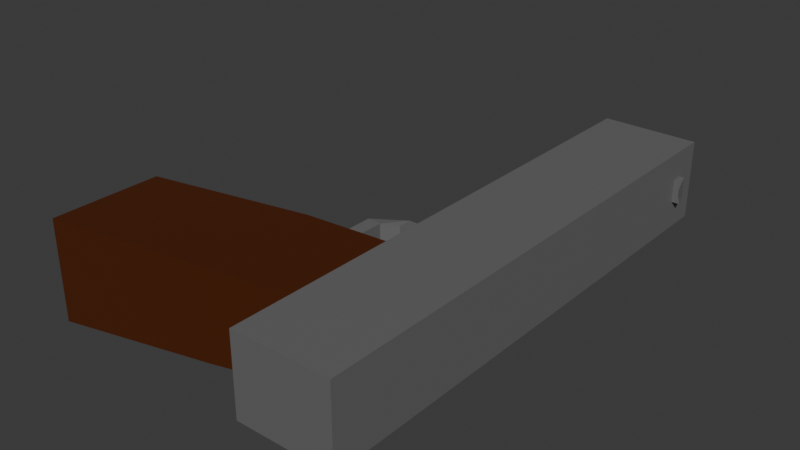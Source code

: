 # Source: pistol.blend  (saved by Blender 4.3.34; exported with 4.5.12 LTS)
import bpy
from mathutils import Matrix  # noqa: F401  (used for matrix-valued properties, if any)

bpy.ops.wm.read_factory_settings(use_empty=True)
scene = bpy.context.scene
scene.name = 'Scene'

# ---- collections
col_collection = bpy.data.collections.new('Collection'); scene.collection.children.link(col_collection)

# ---- materials (node trees are filled in below, after node groups)
mat_metal = bpy.data.materials.new('metal')
mat_material_001 = bpy.data.materials.new('Material.001')

# ---- material node trees
mat_metal.use_nodes = True; mat_metal.node_tree.nodes.clear()
_N = mat_metal.node_tree.nodes; _L = mat_metal.node_tree.links
n0 = _N.new('ShaderNodeBsdfPrincipled'); n0.name = 'Principled BSDF'; n0.location = (10, 300)
n0.inputs[0].default_value = (0.1456, 0.1456, 0.1456, 1.0)
n1 = _N.new('ShaderNodeOutputMaterial'); n1.name = 'Material Output'; n1.location = (300, 300)
_L.new(n0.outputs[0], n1.inputs[0])
n1.is_active_output = True
mat_material_001.use_nodes = True; mat_material_001.node_tree.nodes.clear()
_N = mat_material_001.node_tree.nodes; _L = mat_material_001.node_tree.links
n0 = _N.new('ShaderNodeBsdfPrincipled'); n0.name = 'Principled BSDF'; n0.location = (10, 300)
n0.inputs[0].default_value = (0.07199, 0.01382, 0.0, 1.0)
n1 = _N.new('ShaderNodeOutputMaterial'); n1.name = 'Material Output'; n1.location = (300, 300)
_L.new(n0.outputs[0], n1.inputs[0])
n1.is_active_output = True

# ---- world
world_world = bpy.data.worlds.new('World'); scene.world = world_world
world_world.use_nodes = True; world_world.node_tree.nodes.clear()
_N = world_world.node_tree.nodes; _L = world_world.node_tree.links
n0 = _N.new('ShaderNodeOutputWorld'); n0.name = 'World Output'; n0.location = (300, 300)
n1 = _N.new('ShaderNodeBackground'); n1.name = 'Background'; n1.location = (10, 300)
n1.inputs[0].default_value = (0.05088, 0.05088, 0.05088, 1.0)
_L.new(n1.outputs[0], n0.inputs[0])
n0.is_active_output = True
world_world.color = (0.05088, 0.05088, 0.05088)
world_world.sun_shadow_jitter_overblur = 0.0

# ---- meshes
me_cube_002 = bpy.data.meshes.new('Cube.002')
me_cube_002.from_pydata([(0.3825, -1.892, -1.797), (0.309, -1.54, -0.06719), (0.3825, -1.059, -1.797), (0.309, -0.6687, -0.06719), (0.309, -1.405, 0.6809), (0.309, -0.6687, 0.6809), (0.309, -1.979, -0.06719), (0.309, -1.979, 0.6809), (0.3348, -0.7451, -0.5438), (0.3348, -1.641, -0.5438), (0.3405, -0.7617, -0.6475), (0.3405, -1.663, -0.6475), (0.309, -0.07948, -0.06719), (0.309, -0.07948, 0.6809), (0.309, 0.02765, -0.06719), (0.309, 0.02765, 0.6809), (0.05718, -0.07948, -0.4464), (0.05718, 0.02765, -0.4464), (0.08303, -0.1774, -0.5413), (0.08865, -0.1797, -0.6463), (-1.431e-06, -1.059, -1.797), (-1.431e-06, -0.6687, -0.06719), (-1.431e-06, -1.892, -1.797), (-1.431e-06, -1.54, -0.06719), (-1.431e-06, -0.6687, 0.6809), (-1.431e-06, -1.405, 0.6809), (-1.431e-06, -1.979, -0.06719), (-1.431e-06, -1.979, 0.6809), (-1.431e-06, -1.641, -0.5438), (-1.431e-06, -0.7451, -0.5438), (-1.431e-06, -0.7617, -0.6475), (-1.431e-06, -1.663, -0.6475), (-1.431e-06, -0.07948, -0.06719), (-1.431e-06, -0.07948, 0.6809), (-1.431e-06, 0.02765, -0.06719), (-1.431e-06, 0.02765, 0.6809), (-1.431e-06, -0.07948, -0.4464), (-1.431e-06, 0.02765, -0.4464), (-1.431e-06, -0.1774, -0.5413), (-1.431e-06, -0.1797, -0.6463), (0.08865, -0.7617, -0.6475), (0.08303, -0.7451, -0.5438), (-1.431e-06, -0.7617, -0.6475), (-1.431e-06, -0.7451, -0.5438), (0.05718, -0.07948, -0.06719), (0.05718, 0.02765, -0.06719), (-1.431e-06, 0.02765, -0.06719), (-1.431e-06, -0.07948, -0.06719), (-1.431e-06, 2.016, 0.293), (0.1451, 2.016, 0.293), (-1.431e-06, 2.016, 0.5832), (0.1451, 2.016, 0.5832), (-1.431e-06, 1.744, 0.6809), (-1.431e-06, 1.837, 0.6809), (0.08797, 1.837, 0.6809), (0.08797, 1.744, 0.6809), (-1.431e-06, 1.744, 0.7261), (-1.431e-06, 1.837, 0.7155), (0.08797, 1.837, 0.7155), (0.08797, 1.744, 0.7432), (0.02227, 1.837, 0.6809), (0.02227, 1.744, 0.6809), (0.02227, 1.837, 0.7155), (0.02227, 1.744, 0.7261), (-1.431e-06, 2.016, -0.06719), (0.309, 2.016, -0.06719), (-1.431e-06, 2.016, 0.6809), (0.309, 2.016, 0.6809), (-1.431e-06, 1.948, 0.293), (-1.431e-06, 1.948, 0.5832), (0.1451, 1.948, 0.293), (0.1451, 1.948, 0.5832), (0.309, -0.4473, 0.6809), (0.309, -0.5628, 0.6809), (0.309, -0.5628, -0.06719), (0.309, -0.4472, -0.06719), (-1.431e-06, -0.5628, 0.6809), (-1.431e-06, -0.4473, 0.6809), (-1.431e-06, -0.5628, -0.06719), (-1.431e-06, -0.4473, -0.06719), (0.05645, -0.5628, -0.1963), (0.05645, -0.4472, -0.1963), (-1.431e-06, -0.5628, -0.1963), (-1.431e-06, -0.4473, -0.1963), (0.05645, -0.534, -0.3009), (0.05645, -0.4185, -0.3009), (-1.431e-06, -0.534, -0.3009), (-1.431e-06, -0.4185, -0.3009), (0.06124, -0.4574, -0.439), (0.06124, -0.3747, -0.3944), (-1.431e-06, -0.4574, -0.439), (-1.431e-06, -0.3747, -0.3944), (0.05645, -0.5628, -0.06719), (0.05645, -0.4472, -0.06719), (-1.431e-06, -0.5628, -0.06719), (-1.431e-06, -0.4473, -0.06719), (-0.3825, -1.892, -1.797), (-0.309, -1.54, -0.06719), (-0.3825, -1.059, -1.797), (-0.309, -0.6687, -0.06719), (-0.309, -1.405, 0.6809), (-0.309, -0.6687, 0.6809), (-0.309, -1.979, -0.06719), (-0.309, -1.979, 0.6809), (-0.3348, -0.7451, -0.5438), (-0.3348, -1.641, -0.5438), (-0.3405, -0.7617, -0.6475), (-0.3405, -1.663, -0.6475), (-0.309, -0.07948, -0.06719), (-0.309, -0.07948, 0.6809), (-0.309, 0.02765, -0.06719), (-0.309, 0.02765, 0.6809), (-0.05719, -0.07948, -0.4464), (-0.05719, 0.02765, -0.4464), (-0.08303, -0.1774, -0.5413), (-0.08865, -0.1797, -0.6463), (-0.08865, -0.7617, -0.6475), (-0.08303, -0.7451, -0.5438), (-0.05719, -0.07948, -0.06719), (-0.05719, 0.02765, -0.06719), (-0.1451, 2.016, 0.293), (-0.1451, 2.016, 0.5832), (-0.08797, 1.837, 0.6809), (-0.08797, 1.744, 0.6809), (-0.08797, 1.837, 0.7155), (-0.08797, 1.744, 0.7432), (-0.02228, 1.837, 0.6809), (-0.02228, 1.744, 0.6809), (-0.02228, 1.837, 0.7155), (-0.02228, 1.744, 0.7261), (-0.309, 2.016, -0.06719), (-0.309, 2.016, 0.6809), (-0.1451, 1.948, 0.293), (-0.1451, 1.948, 0.5832), (-0.309, -0.4473, 0.6809), (-0.309, -0.5628, 0.6809), (-0.309, -0.5628, -0.06719), (-0.309, -0.4472, -0.06719), (-0.05646, -0.5628, -0.1963), (-0.05646, -0.4472, -0.1963), (-0.05646, -0.534, -0.3009), (-0.05646, -0.4185, -0.3009), (-0.06125, -0.4574, -0.439), (-0.06125, -0.3747, -0.3944), (-0.05646, -0.5628, -0.06719), (-0.05646, -0.4472, -0.06719)], [], [(29, 21, 3, 8), (8, 3, 1, 9), (20, 2, 0, 22), (15, 14, 65, 67), (1, 3, 5, 4), (26, 6, 7, 27), (23, 1, 6, 26), (1, 4, 7, 6), (61, 60, 54, 55), (10, 8, 9, 11), (41, 40, 19, 18), (20, 30, 10, 2), (2, 10, 11, 0), (77, 72, 13, 33), (72, 75, 12, 13), (33, 13, 15, 35), (13, 12, 14, 15), (18, 19, 17, 16), (46, 45, 17, 37), (45, 44, 16, 17), (38, 18, 16, 36), (43, 41, 18, 38), (19, 39, 37, 17), (44, 47, 36, 16), (40, 42, 39, 19), (11, 9, 28, 31), (14, 34, 64, 65), (4, 25, 27, 7), (5, 24, 25, 4), (9, 1, 23, 28), (0, 11, 31, 22), (75, 79, 32, 12), (10, 30, 42, 40), (29, 8, 41, 43), (8, 10, 40, 41), (12, 32, 47, 44), (14, 12, 44, 45), (34, 14, 45, 46), (63, 59, 58, 62), (55, 54, 58, 59), (61, 55, 59, 63), (60, 53, 57, 62), (54, 60, 62, 58), (52, 61, 63, 56), (56, 63, 62, 57), (35, 15, 67, 66, 53, 60, 61, 52), (50, 51, 71, 69), (48, 49, 65, 64), (51, 50, 66, 67), (49, 51, 67, 65), (70, 68, 69, 71), (51, 49, 70, 71), (49, 48, 68, 70), (3, 21, 78, 74), (93, 92, 80, 81), (5, 3, 74, 73), (73, 74, 75, 72), (24, 5, 73, 76), (76, 73, 72, 77), (80, 82, 86, 84), (92, 94, 82, 80), (95, 93, 81, 83), (84, 86, 90, 88), (81, 80, 84, 85), (83, 81, 85, 87), (88, 90, 91, 89), (85, 84, 88, 89), (87, 85, 89, 91), (79, 75, 93, 95), (74, 78, 94, 92), (75, 74, 92, 93), (29, 104, 99, 21), (104, 105, 97, 99), (20, 22, 96, 98), (111, 131, 130, 110), (97, 100, 101, 99), (26, 27, 103, 102), (23, 26, 102, 97), (97, 102, 103, 100), (127, 123, 122, 126), (106, 107, 105, 104), (117, 114, 115, 116), (20, 98, 106, 30), (98, 96, 107, 106), (77, 33, 109, 134), (134, 109, 108, 137), (33, 35, 111, 109), (109, 111, 110, 108), (114, 112, 113, 115), (46, 37, 113, 119), (119, 113, 112, 118), (38, 36, 112, 114), (43, 38, 114, 117), (115, 113, 37, 39), (118, 112, 36, 47), (116, 115, 39, 42), (107, 31, 28, 105), (110, 130, 64, 34), (100, 103, 27, 25), (101, 100, 25, 24), (105, 28, 23, 97), (96, 22, 31, 107), (137, 108, 32, 79), (106, 116, 42, 30), (29, 43, 117, 104), (104, 117, 116, 106), (108, 118, 47, 32), (110, 119, 118, 108), (34, 46, 119, 110), (129, 128, 124, 125), (123, 125, 124, 122), (127, 129, 125, 123), (126, 128, 57, 53), (122, 124, 128, 126), (52, 56, 129, 127), (56, 57, 128, 129), (35, 52, 127, 126, 53, 66, 131, 111), (50, 69, 133, 121), (48, 64, 130, 120), (121, 131, 66, 50), (120, 130, 131, 121), (132, 133, 69, 68), (121, 133, 132, 120), (120, 132, 68, 48), (99, 136, 78, 21), (145, 139, 138, 144), (101, 135, 136, 99), (135, 134, 137, 136), (24, 76, 135, 101), (76, 77, 134, 135), (138, 140, 86, 82), (144, 138, 82, 94), (95, 83, 139, 145), (140, 142, 90, 86), (139, 141, 140, 138), (83, 87, 141, 139), (142, 143, 91, 90), (141, 143, 142, 140), (87, 91, 143, 141), (79, 95, 145, 137), (136, 144, 94, 78), (137, 145, 144, 136)])
me_cube_002.polygons.foreach_set('material_index', [1, 1, 1, 0, 0, 0, 0, 0, 0, 1, 0, 1, 1, 0, 0, 0, 0, 0, 0, 0, 0, 0, 0, 0, 0, 1, 0, 0, 0, 1, 1, 0, 0, 0, 1, 0, 0, 0, 0, 0, 0, 0, 0, 0, 0, 0, 0, 0, 0, 0, 0, 0, 0, 0, 0, 0, 0, 0, 0, 0, 0, 0, 0, 0, 0, 0, 0, 0, 0, 0, 0, 1, 1, 1, 0, 0, 0, 0, 0, 0, 1, 0, 1, 1, 0, 0, 0, 0, 0, 0, 0, 0, 0, 0, 0, 0, 1, 0, 0, 0, 1, 1, 0, 0, 0, 1, 0, 0, 0, 0, 0, 0, 0, 0, 0, 0, 0, 0, 0, 0, 0, 0, 0, 0, 0, 0, 0, 0, 0, 0, 0, 0, 0, 0, 0, 0, 0, 0, 0, 0, 0, 0])
_uv = me_cube_002.uv_layers.new(name='UVMap')
_uv.uv.foreach_set('vector', [0.5654, 0.375, 0.625, 0.375, 0.625, 0.5, 0.5654, 0.5, 0.5654, 0.5, 0.625, 0.5, 0.625, 0.75, 0.5654, 0.75, 0.25, 0.5, 0.375, 0.5, 0.375, 0.75, 0.25, 0.75, 0.625, 0.5, 0.625, 0.5, 0.625, 0.5, 0.625, 0.5, 0.625, 0.75, 0.625, 0.5, 0.625, 0.5, 0.625, 0.75, 0.625, 0.875, 0.625, 0.75, 0.625, 0.75, 0.625, 0.875, 0.625, 0.875, 0.625, 0.75, 0.625, 0.75, 0.625, 0.875, 0.625, 0.75, 0.625, 0.75, 0.625, 0.75, 0.625, 0.75, 0.741, 0.5, 0.741, 0.5, 0.7144, 0.5, 0.7144, 0.5, 0.5525, 0.5, 0.5654, 0.5, 0.5654, 0.75, 0.5525, 0.75, 0.5654, 0.5, 0.5525, 0.5, 0.5525, 0.5, 0.5654, 0.5, 0.375, 0.375, 0.5525, 0.375, 0.5525, 0.5, 0.375, 0.5, 0.375, 0.5, 0.5525, 0.5, 0.5525, 0.75, 0.375, 0.75, 0.75, 0.5, 0.625, 0.5, 0.625, 0.5, 0.75, 0.5, 0.625, 0.5, 0.625, 0.5, 0.625, 0.5, 0.625, 0.5, 0.75, 0.5, 0.625, 0.5, 0.625, 0.5, 0.75, 0.5, 0.625, 0.5, 0.625, 0.5, 0.625, 0.5, 0.625, 0.5, 0.5654, 0.5, 0.5525, 0.5, 0.625, 0.5, 0.625, 0.5, 0.625, 0.375, 0.625, 0.5, 0.625, 0.5, 0.625, 0.375, 0.625, 0.5, 0.625, 0.5, 0.625, 0.5, 0.625, 0.5, 0.5654, 0.375, 0.5654, 0.5, 0.625, 0.5, 0.625, 0.375, 0.5654, 0.375, 0.5654, 0.5, 0.5654, 0.5, 0.5654, 0.375, 0.5525, 0.5, 0.5525, 0.375, 0.625, 0.375, 0.625, 0.5, 0.625, 0.5, 0.625, 0.375, 0.625, 0.375, 0.625, 0.5, 0.5525, 0.5, 0.5525, 0.375, 0.5525, 0.375, 0.5525, 0.5, 0.5525, 0.75, 0.5654, 0.75, 0.5654, 0.875, 0.5525, 0.875, 0.625, 0.5, 0.625, 0.375, 0.625, 0.375, 0.625, 0.5, 0.625, 0.75, 0.75, 0.75, 0.75, 0.75, 0.625, 0.75, 0.625, 0.5, 0.75, 0.5, 0.75, 0.75, 0.625, 0.75, 0.5654, 0.75, 0.625, 0.75, 0.625, 0.875, 0.5654, 0.875, 0.375, 0.75, 0.5525, 0.75, 0.5525, 0.875, 0.375, 0.875, 0.625, 0.5, 0.625, 0.375, 0.625, 0.375, 0.625, 0.5, 0.5525, 0.5, 0.5525, 0.375, 0.5525, 0.375, 0.5525, 0.5, 0.5654, 0.375, 0.5654, 0.5, 0.5654, 0.5, 0.5654, 0.375, 0.5654, 0.5, 0.5525, 0.5, 0.5525, 0.5, 0.5654, 0.5, 0.625, 0.5, 0.625, 0.375, 0.625, 0.375, 0.625, 0.5, 0.625, 0.5, 0.625, 0.5, 0.625, 0.5, 0.625, 0.5, 0.625, 0.375, 0.625, 0.5, 0.625, 0.5, 0.625, 0.375, 0.741, 0.5, 0.7144, 0.5, 0.7144, 0.5, 0.741, 0.5, 0.7144, 0.5, 0.7144, 0.5, 0.7144, 0.5, 0.7144, 0.5, 0.741, 0.5, 0.7144, 0.5, 0.7144, 0.5, 0.741, 0.5, 0.741, 0.5, 0.75, 0.5, 0.75, 0.5, 0.741, 0.5, 0.7144, 0.5, 0.741, 0.5, 0.741, 0.5, 0.7144, 0.5, 0.75, 0.5, 0.741, 0.5, 0.741, 0.5, 0.75, 0.5, 0.75, 0.5, 0.741, 0.5, 0.741, 0.5, 0.75, 0.5, 0.75, 0.5, 0.625, 0.5, 0.625, 0.5, 0.75, 0.5, 0.75, 0.5, 0.741, 0.5, 0.741, 0.5, 0.75, 0.5, 0.717, 0.467, 0.6843, 0.4794, 0.6843, 0.4794, 0.717, 0.467, 0.658, 0.408, 0.6456, 0.4407, 0.625, 0.5, 0.625, 0.375, 0.6843, 0.4794, 0.717, 0.467, 0.75, 0.5, 0.625, 0.5, 0.6456, 0.4407, 0.6843, 0.4794, 0.625, 0.5, 0.625, 0.5, 0.6456, 0.4407, 0.658, 0.408, 0.717, 0.467, 0.6843, 0.4794, 0.6843, 0.4794, 0.6456, 0.4407, 0.6456, 0.4407, 0.6843, 0.4794, 0.6456, 0.4407, 0.658, 0.408, 0.658, 0.408, 0.6456, 0.4407, 0.625, 0.5, 0.625, 0.375, 0.625, 0.375, 0.625, 0.5, 0.625, 0.5, 0.625, 0.5, 0.625, 0.5, 0.625, 0.5, 0.625, 0.5, 0.625, 0.5, 0.625, 0.5, 0.625, 0.5, 0.625, 0.5, 0.625, 0.5, 0.625, 0.5, 0.625, 0.5, 0.75, 0.5, 0.625, 0.5, 0.625, 0.5, 0.75, 0.5, 0.75, 0.5, 0.625, 0.5, 0.625, 0.5, 0.75, 0.5, 0.625, 0.5, 0.625, 0.375, 0.625, 0.375, 0.625, 0.5, 0.625, 0.5, 0.625, 0.375, 0.625, 0.375, 0.625, 0.5, 0.625, 0.375, 0.625, 0.5, 0.625, 0.5, 0.625, 0.375, 0.625, 0.5, 0.625, 0.375, 0.625, 0.375, 0.625, 0.5, 0.625, 0.5, 0.625, 0.5, 0.625, 0.5, 0.625, 0.5, 0.625, 0.375, 0.625, 0.5, 0.625, 0.5, 0.625, 0.375, 0.625, 0.5, 0.625, 0.375, 0.625, 0.375, 0.625, 0.5, 0.625, 0.5, 0.625, 0.5, 0.625, 0.5, 0.625, 0.5, 0.625, 0.375, 0.625, 0.5, 0.625, 0.5, 0.625, 0.375, 0.625, 0.375, 0.625, 0.5, 0.625, 0.5, 0.625, 0.375, 0.625, 0.5, 0.625, 0.375, 0.625, 0.375, 0.625, 0.5, 0.625, 0.5, 0.625, 0.5, 0.625, 0.5, 0.625, 0.5, 0.5654, 0.375, 0.5654, 0.5, 0.625, 0.5, 0.625, 0.375, 0.5654, 0.5, 0.5654, 0.75, 0.625, 0.75, 0.625, 0.5, 0.25, 0.5, 0.25, 0.75, 0.375, 0.75, 0.375, 0.5, 0.625, 0.5, 0.625, 0.5, 0.625, 0.5, 0.625, 0.5, 0.625, 0.75, 0.625, 0.75, 0.625, 0.5, 0.625, 0.5, 0.625, 0.875, 0.625, 0.875, 0.625, 0.75, 0.625, 0.75, 0.625, 0.875, 0.625, 0.875, 0.625, 0.75, 0.625, 0.75, 0.625, 0.75, 0.625, 0.75, 0.625, 0.75, 0.625, 0.75, 0.741, 0.5, 0.7144, 0.5, 0.7144, 0.5, 0.741, 0.5, 0.5525, 0.5, 0.5525, 0.75, 0.5654, 0.75, 0.5654, 0.5, 0.5654, 0.5, 0.5654, 0.5, 0.5525, 0.5, 0.5525, 0.5, 0.375, 0.375, 0.375, 0.5, 0.5525, 0.5, 0.5525, 0.375, 0.375, 0.5, 0.375, 0.75, 0.5525, 0.75, 0.5525, 0.5, 0.75, 0.5, 0.75, 0.5, 0.625, 0.5, 0.625, 0.5, 0.625, 0.5, 0.625, 0.5, 0.625, 0.5, 0.625, 0.5, 0.75, 0.5, 0.75, 0.5, 0.625, 0.5, 0.625, 0.5, 0.625, 0.5, 0.625, 0.5, 0.625, 0.5, 0.625, 0.5, 0.5654, 0.5, 0.625, 0.5, 0.625, 0.5, 0.5525, 0.5, 0.625, 0.375, 0.625, 0.375, 0.625, 0.5, 0.625, 0.5, 0.625, 0.5, 0.625, 0.5, 0.625, 0.5, 0.625, 0.5, 0.5654, 0.375, 0.625, 0.375, 0.625, 0.5, 0.5654, 0.5, 0.5654, 0.375, 0.5654, 0.375, 0.5654, 0.5, 0.5654, 0.5, 0.5525, 0.5, 0.625, 0.5, 0.625, 0.375, 0.5525, 0.375, 0.625, 0.5, 0.625, 0.5, 0.625, 0.375, 0.625, 0.375, 0.5525, 0.5, 0.5525, 0.5, 0.5525, 0.375, 0.5525, 0.375, 0.5525, 0.75, 0.5525, 0.875, 0.5654, 0.875, 0.5654, 0.75, 0.625, 0.5, 0.625, 0.5, 0.625, 0.375, 0.625, 0.375, 0.625, 0.75, 0.625, 0.75, 0.75, 0.75, 0.75, 0.75, 0.625, 0.5, 0.625, 0.75, 0.75, 0.75, 0.75, 0.5, 0.5654, 0.75, 0.5654, 0.875, 0.625, 0.875, 0.625, 0.75, 0.375, 0.75, 0.375, 0.875, 0.5525, 0.875, 0.5525, 0.75, 0.625, 0.5, 0.625, 0.5, 0.625, 0.375, 0.625, 0.375, 0.5525, 0.5, 0.5525, 0.5, 0.5525, 0.375, 0.5525, 0.375, 0.5654, 0.375, 0.5654, 0.375, 0.5654, 0.5, 0.5654, 0.5, 0.5654, 0.5, 0.5654, 0.5, 0.5525, 0.5, 0.5525, 0.5, 0.625, 0.5, 0.625, 0.5, 0.625, 0.375, 0.625, 0.375, 0.625, 0.5, 0.625, 0.5, 0.625, 0.5, 0.625, 0.5, 0.625, 0.375, 0.625, 0.375, 0.625, 0.5, 0.625, 0.5, 0.741, 0.5, 0.741, 0.5, 0.7144, 0.5, 0.7144, 0.5, 0.7144, 0.5, 0.7144, 0.5, 0.7144, 0.5, 0.7144, 0.5, 0.741, 0.5, 0.741, 0.5, 0.7144, 0.5, 0.7144, 0.5, 0.741, 0.5, 0.741, 0.5, 0.75, 0.5, 0.75, 0.5, 0.7144, 0.5, 0.7144, 0.5, 0.741, 0.5, 0.741, 0.5, 0.75, 0.5, 0.75, 0.5, 0.741, 0.5, 0.741, 0.5, 0.75, 0.5, 0.75, 0.5, 0.741, 0.5, 0.741, 0.5, 0.75, 0.5, 0.75, 0.5, 0.741, 0.5, 0.741, 0.5, 0.75, 0.5, 0.75, 0.5, 0.625, 0.5, 0.625, 0.5, 0.717, 0.467, 0.717, 0.467, 0.6843, 0.4794, 0.6843, 0.4794, 0.658, 0.408, 0.625, 0.375, 0.625, 0.5, 0.6456, 0.4407, 0.6843, 0.4794, 0.625, 0.5, 0.75, 0.5, 0.717, 0.467, 0.6456, 0.4407, 0.625, 0.5, 0.625, 0.5, 0.6843, 0.4794, 0.6456, 0.4407, 0.6843, 0.4794, 0.717, 0.467, 0.658, 0.408, 0.6843, 0.4794, 0.6843, 0.4794, 0.6456, 0.4407, 0.6456, 0.4407, 0.6456, 0.4407, 0.6456, 0.4407, 0.658, 0.408, 0.658, 0.408, 0.625, 0.5, 0.625, 0.5, 0.625, 0.375, 0.625, 0.375, 0.625, 0.5, 0.625, 0.5, 0.625, 0.5, 0.625, 0.5, 0.625, 0.5, 0.625, 0.5, 0.625, 0.5, 0.625, 0.5, 0.625, 0.5, 0.625, 0.5, 0.625, 0.5, 0.625, 0.5, 0.75, 0.5, 0.75, 0.5, 0.625, 0.5, 0.625, 0.5, 0.75, 0.5, 0.75, 0.5, 0.625, 0.5, 0.625, 0.5, 0.625, 0.5, 0.625, 0.5, 0.625, 0.375, 0.625, 0.375, 0.625, 0.5, 0.625, 0.5, 0.625, 0.375, 0.625, 0.375, 0.625, 0.375, 0.625, 0.375, 0.625, 0.5, 0.625, 0.5, 0.625, 0.5, 0.625, 0.5, 0.625, 0.375, 0.625, 0.375, 0.625, 0.5, 0.625, 0.5, 0.625, 0.5, 0.625, 0.5, 0.625, 0.375, 0.625, 0.375, 0.625, 0.5, 0.625, 0.5, 0.625, 0.5, 0.625, 0.5, 0.625, 0.375, 0.625, 0.375, 0.625, 0.5, 0.625, 0.5, 0.625, 0.5, 0.625, 0.5, 0.625, 0.375, 0.625, 0.375, 0.625, 0.5, 0.625, 0.5, 0.625, 0.375, 0.625, 0.375, 0.625, 0.5, 0.625, 0.5, 0.625, 0.5, 0.625, 0.5, 0.625, 0.375, 0.625, 0.375, 0.625, 0.5, 0.625, 0.5, 0.625, 0.5, 0.625, 0.5])
me_cube_002.materials.append(mat_metal)
me_cube_002.materials.append(mat_material_001)
me_cube_002.update()

# ---- objects
ob_cube_001 = bpy.data.objects.new('Cube.001', me_cube_002)

# ---- transforms, parenting, visibility, modifiers, constraints
ob_cube_001.location = (0.0, 0.0, 0.0)
ob_cube_001.rotation_euler = (-0.0, 1.571, 0.0)

# ---- collection membership
col_collection.objects.link(ob_cube_001)

# ---- scene / render settings (as saved in the file)
scene.frame_start = 1; scene.frame_end = 250; scene.frame_set(1)
scene.render.engine = 'BLENDER_EEVEE_NEXT'
bpy.context.view_layer.update()

# ---- added for rendering (the .blend has no active camera and no usable light): camera, sun
cam_auto = bpy.data.cameras.new('AutoCamera')
cam_auto.lens = 50.0
cam_auto.sensor_width = 36.0
cam_auto.clip_end = 1000.0
ob_auto_camera = bpy.data.objects.new('AutoCamera', cam_auto)
scene.collection.objects.link(ob_auto_camera)
ob_auto_camera.location = (3.91016, -5.30585, 3.54978)
ob_auto_camera.rotation_euler = (1.09748, -7.21219e-08, 0.694738)
scene.camera = ob_auto_camera
light_auto_sun = bpy.data.lights.new('AutoSun', 'SUN')
light_auto_sun.energy = 3.0
light_auto_sun.angle = 0.0523599
ob_auto_sun = bpy.data.objects.new('AutoSun', light_auto_sun)
scene.collection.objects.link(ob_auto_sun)
ob_auto_sun.rotation_euler = (0.872665, 0.174533, 0.523599)
bpy.context.view_layer.update()

